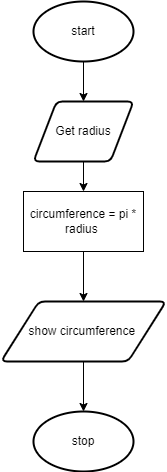

The diagram above was exported from draw.io. Its source (the exported page's mxGraphModel, read from the mxfile embedded in the PNG):
<mxGraphModel dx="434" dy="389" grid="1" gridSize="10" guides="1" tooltips="1" connect="1" arrows="1" fold="1" page="1" pageScale="1" pageWidth="850" pageHeight="1100" math="0" shadow="0">
  <root>
    <mxCell id="0" />
    <mxCell id="1" parent="0" />
    <mxCell id="2" style="edgeStyle=none;html=1;entryX=0.5;entryY=0;entryDx=0;entryDy=0;" edge="1" parent="1" source="3" target="5">
      <mxGeometry relative="1" as="geometry" />
    </mxCell>
    <mxCell id="3" value="start" style="strokeWidth=2;html=1;shape=mxgraph.flowchart.start_1;whiteSpace=wrap;" vertex="1" parent="1">
      <mxGeometry x="320" y="230" width="100" height="60" as="geometry" />
    </mxCell>
    <mxCell id="4" style="edgeStyle=none;html=1;entryX=0.5;entryY=0;entryDx=0;entryDy=0;" edge="1" parent="1" source="5" target="7">
      <mxGeometry relative="1" as="geometry" />
    </mxCell>
    <mxCell id="5" value="Get radius" style="shape=parallelogram;html=1;strokeWidth=2;perimeter=parallelogramPerimeter;whiteSpace=wrap;rounded=1;arcSize=12;size=0.23;" vertex="1" parent="1">
      <mxGeometry x="320" y="330" width="100" height="60" as="geometry" />
    </mxCell>
    <mxCell id="6" style="edgeStyle=none;html=1;entryX=0.5;entryY=0;entryDx=0;entryDy=0;" edge="1" parent="1" source="7" target="9">
      <mxGeometry relative="1" as="geometry" />
    </mxCell>
    <mxCell id="7" value="circumference = pi *&lt;br&gt;radius&amp;nbsp;" style="rounded=0;whiteSpace=wrap;html=1;" vertex="1" parent="1">
      <mxGeometry x="310" y="420" width="120" height="60" as="geometry" />
    </mxCell>
    <mxCell id="8" style="edgeStyle=none;html=1;entryX=0.5;entryY=0;entryDx=0;entryDy=0;entryPerimeter=0;" edge="1" parent="1" source="9" target="10">
      <mxGeometry relative="1" as="geometry" />
    </mxCell>
    <mxCell id="9" value="show circumference&amp;nbsp;&lt;br&gt;" style="shape=parallelogram;html=1;strokeWidth=2;perimeter=parallelogramPerimeter;whiteSpace=wrap;rounded=1;arcSize=12;size=0.23;" vertex="1" parent="1">
      <mxGeometry x="287.5" y="530" width="165" height="60" as="geometry" />
    </mxCell>
    <mxCell id="10" value="stop" style="strokeWidth=2;html=1;shape=mxgraph.flowchart.start_1;whiteSpace=wrap;" vertex="1" parent="1">
      <mxGeometry x="320" y="640" width="100" height="60" as="geometry" />
    </mxCell>
  </root>
</mxGraphModel>